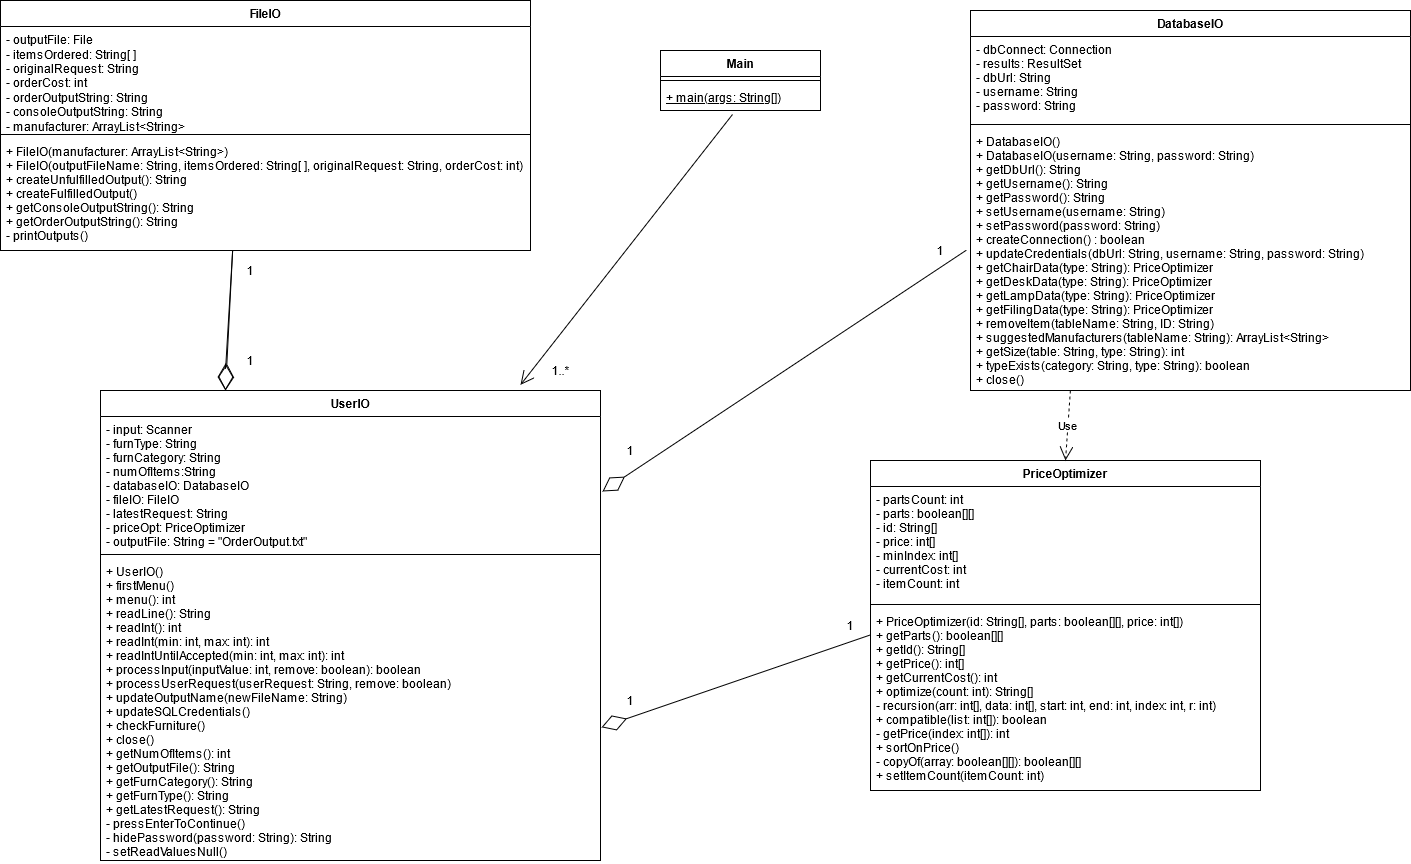

The diagram above was exported from draw.io. Its source (the exported page's mxGraphModel, read from the mxfile embedded in the PNG):
<mxGraphModel dx="1422" dy="763" grid="1" gridSize="10" guides="1" tooltips="1" connect="1" arrows="1" fold="1" page="1" pageScale="1" pageWidth="850" pageHeight="1100" math="0" shadow="0">
  <root>
    <mxCell id="WIyWlLk6GJQsqaUBKTNV-0" />
    <mxCell id="WIyWlLk6GJQsqaUBKTNV-1" parent="WIyWlLk6GJQsqaUBKTNV-0" />
    <mxCell id="bKJJPZ0Zo8svqRzhHxVd-2" value="UserIO" style="swimlane;fontStyle=1;align=center;verticalAlign=top;childLayout=stackLayout;horizontal=1;startSize=26;horizontalStack=0;resizeParent=1;resizeParentMax=0;resizeLast=0;collapsible=1;marginBottom=0;" parent="WIyWlLk6GJQsqaUBKTNV-1" vertex="1">
      <mxGeometry x="240" y="590" width="500" height="470" as="geometry" />
    </mxCell>
    <mxCell id="bKJJPZ0Zo8svqRzhHxVd-3" value="- input: Scanner&#10;- furnType: String&#10;- furnCategory: String&#10;- numOfItems:String&#10;- databaseIO: DatabaseIO&#10;- fileIO: FileIO&#10;- latestRequest: String&#10;- priceOpt: PriceOptimizer&#10;- outputFile: String = &quot;OrderOutput.txt&quot;&#10;" style="text;strokeColor=none;fillColor=none;align=left;verticalAlign=top;spacingLeft=4;spacingRight=4;overflow=hidden;rotatable=0;points=[[0,0.5],[1,0.5]];portConstraint=eastwest;" parent="bKJJPZ0Zo8svqRzhHxVd-2" vertex="1">
      <mxGeometry y="26" width="500" height="134" as="geometry" />
    </mxCell>
    <mxCell id="bKJJPZ0Zo8svqRzhHxVd-4" value="" style="line;strokeWidth=1;fillColor=none;align=left;verticalAlign=middle;spacingTop=-1;spacingLeft=3;spacingRight=3;rotatable=0;labelPosition=right;points=[];portConstraint=eastwest;" parent="bKJJPZ0Zo8svqRzhHxVd-2" vertex="1">
      <mxGeometry y="160" width="500" height="8" as="geometry" />
    </mxCell>
    <mxCell id="bKJJPZ0Zo8svqRzhHxVd-5" value="+ UserIO()&#10;+ firstMenu()&#10;+ menu(): int&#10;+ readLine(): String&#10;+ readInt(): int&#10;+ readInt(min: int, max: int): int&#10;+ readIntUntilAccepted(min: int, max: int): int&#10;+ processInput(inputValue: int, remove: boolean): boolean&#10;+ processUserRequest(userRequest: String, remove: boolean)&#10;+ updateOutputName(newFileName: String)&#10;+ updateSQLCredentials()&#10;+ checkFurniture()&#10;+ close()&#10;+ getNumOfItems(): int&#10;+ getOutputFile(): String&#10;+ getFurnCategory(): String&#10;+ getFurnType(): String&#10;+ getLatestRequest(): String&#10;- pressEnterToContinue()&#10;- hidePassword(password: String): String&#10;- setReadValuesNull()&#10;&#10;" style="text;strokeColor=none;fillColor=none;align=left;verticalAlign=top;spacingLeft=4;spacingRight=4;overflow=hidden;rotatable=0;points=[[0,0.5],[1,0.5]];portConstraint=eastwest;" parent="bKJJPZ0Zo8svqRzhHxVd-2" vertex="1">
      <mxGeometry y="168" width="500" height="302" as="geometry" />
    </mxCell>
    <mxCell id="bKJJPZ0Zo8svqRzhHxVd-6" value="DatabaseIO" style="swimlane;fontStyle=1;align=center;verticalAlign=top;childLayout=stackLayout;horizontal=1;startSize=26;horizontalStack=0;resizeParent=1;resizeParentMax=0;resizeLast=0;collapsible=1;marginBottom=0;" parent="WIyWlLk6GJQsqaUBKTNV-1" vertex="1">
      <mxGeometry x="1110" y="210" width="440" height="380" as="geometry" />
    </mxCell>
    <mxCell id="bKJJPZ0Zo8svqRzhHxVd-7" value="- dbConnect: Connection&#10;- results: ResultSet&#10;- dbUrl: String&#10;- username: String&#10;- password: String" style="text;strokeColor=none;fillColor=none;align=left;verticalAlign=top;spacingLeft=4;spacingRight=4;overflow=hidden;rotatable=0;points=[[0,0.5],[1,0.5]];portConstraint=eastwest;" parent="bKJJPZ0Zo8svqRzhHxVd-6" vertex="1">
      <mxGeometry y="26" width="440" height="84" as="geometry" />
    </mxCell>
    <mxCell id="bKJJPZ0Zo8svqRzhHxVd-8" value="" style="line;strokeWidth=1;fillColor=none;align=left;verticalAlign=middle;spacingTop=-1;spacingLeft=3;spacingRight=3;rotatable=0;labelPosition=right;points=[];portConstraint=eastwest;" parent="bKJJPZ0Zo8svqRzhHxVd-6" vertex="1">
      <mxGeometry y="110" width="440" height="8" as="geometry" />
    </mxCell>
    <mxCell id="bKJJPZ0Zo8svqRzhHxVd-9" value="+ DatabaseIO()&#10;+ DatabaseIO(username: String, password: String)&#10;+ getDbUrl(): String&#10;+ getUsername(): String&#10;+ getPassword(): String&#10;+ setUsername(username: String)&#10;+ setPassword(password: String)&#10;+ createConnection() : boolean&#10;+ updateCredentials(dbUrl: String, username: String, password: String)&#10;+ getChairData(type: String): PriceOptimizer&#10;+  getDeskData(type: String): PriceOptimizer&#10;+  getLampData(type: String): PriceOptimizer&#10;+  getFilingData(type: String): PriceOptimizer&#10;+ removeItem(tableName: String, ID: String)&#10;+ suggestedManufacturers(tableName: String): ArrayList&lt;String&gt;&#10;+ getSize(table: String, type: String): int&#10;+ typeExists(category: String, type: String): boolean&#10;+ close()&#10;" style="text;strokeColor=none;fillColor=none;align=left;verticalAlign=top;spacingLeft=4;spacingRight=4;overflow=hidden;rotatable=0;points=[[0,0.5],[1,0.5]];portConstraint=eastwest;" parent="bKJJPZ0Zo8svqRzhHxVd-6" vertex="1">
      <mxGeometry y="118" width="440" height="262" as="geometry" />
    </mxCell>
    <mxCell id="bKJJPZ0Zo8svqRzhHxVd-10" value="FileIO" style="swimlane;fontStyle=1;align=center;verticalAlign=top;childLayout=stackLayout;horizontal=1;startSize=26;horizontalStack=0;resizeParent=1;resizeParentMax=0;resizeLast=0;collapsible=1;marginBottom=0;" parent="WIyWlLk6GJQsqaUBKTNV-1" vertex="1">
      <mxGeometry x="140" y="200" width="530" height="250" as="geometry" />
    </mxCell>
    <mxCell id="bKJJPZ0Zo8svqRzhHxVd-11" value="- outputFile: File&lt;br&gt;&lt;div&gt;- itemsOrdered: String[ ]&lt;/div&gt;&lt;div&gt;- originalRequest: String&lt;/div&gt;&lt;div&gt;- orderCost: int&lt;/div&gt;&lt;div&gt;- orderOutputString: String&lt;/div&gt;&lt;div&gt;- consoleOutputString: String&lt;/div&gt;&lt;div&gt;- manufacturer: ArrayList&amp;lt;String&amp;gt;&lt;/div&gt;" style="text;strokeColor=none;fillColor=none;align=left;verticalAlign=top;spacingLeft=4;spacingRight=4;overflow=hidden;rotatable=0;points=[[0,0.5],[1,0.5]];portConstraint=eastwest;html=1;spacing=2;" parent="bKJJPZ0Zo8svqRzhHxVd-10" vertex="1">
      <mxGeometry y="26" width="530" height="104" as="geometry" />
    </mxCell>
    <mxCell id="bKJJPZ0Zo8svqRzhHxVd-12" value="" style="line;strokeWidth=1;fillColor=none;align=left;verticalAlign=middle;spacingTop=-1;spacingLeft=3;spacingRight=3;rotatable=0;labelPosition=right;points=[];portConstraint=eastwest;" parent="bKJJPZ0Zo8svqRzhHxVd-10" vertex="1">
      <mxGeometry y="130" width="530" height="8" as="geometry" />
    </mxCell>
    <mxCell id="bKJJPZ0Zo8svqRzhHxVd-13" value="+ FileIO(manufacturer: ArrayList&lt;String&gt;)&#10;+ FileIO(outputFileName: String, itemsOrdered: String[ ], originalRequest: String, orderCost: int)&#10;+ createUnfulfilledOutput(): String&#10;+ createFulfilledOutput()&#10;+ getConsoleOutputString(): String&#10;+ getOrderOutputString(): String&#10;- printOutputs()&#10;&#10;" style="text;strokeColor=none;fillColor=none;align=left;verticalAlign=top;spacingLeft=4;spacingRight=4;overflow=hidden;rotatable=0;points=[[0,0.5],[1,0.5]];portConstraint=eastwest;" parent="bKJJPZ0Zo8svqRzhHxVd-10" vertex="1">
      <mxGeometry y="138" width="530" height="112" as="geometry" />
    </mxCell>
    <mxCell id="bKJJPZ0Zo8svqRzhHxVd-14" value="PriceOptimizer" style="swimlane;fontStyle=1;align=center;verticalAlign=top;childLayout=stackLayout;horizontal=1;startSize=26;horizontalStack=0;resizeParent=1;resizeParentMax=0;resizeLast=0;collapsible=1;marginBottom=0;" parent="WIyWlLk6GJQsqaUBKTNV-1" vertex="1">
      <mxGeometry x="1010" y="660" width="390" height="330" as="geometry" />
    </mxCell>
    <mxCell id="bKJJPZ0Zo8svqRzhHxVd-15" value="- partsCount: int&#10;- parts: boolean[][]&#10;- id: String[]&#10;- price: int[]&#10;- minIndex: int[]&#10;- currentCost: int&#10;- itemCount: int" style="text;strokeColor=none;fillColor=none;align=left;verticalAlign=top;spacingLeft=4;spacingRight=4;overflow=hidden;rotatable=0;points=[[0,0.5],[1,0.5]];portConstraint=eastwest;" parent="bKJJPZ0Zo8svqRzhHxVd-14" vertex="1">
      <mxGeometry y="26" width="390" height="114" as="geometry" />
    </mxCell>
    <mxCell id="bKJJPZ0Zo8svqRzhHxVd-16" value="" style="line;strokeWidth=1;fillColor=none;align=left;verticalAlign=middle;spacingTop=-1;spacingLeft=3;spacingRight=3;rotatable=0;labelPosition=right;points=[];portConstraint=eastwest;" parent="bKJJPZ0Zo8svqRzhHxVd-14" vertex="1">
      <mxGeometry y="140" width="390" height="8" as="geometry" />
    </mxCell>
    <mxCell id="bKJJPZ0Zo8svqRzhHxVd-17" value="+ PriceOptimizer(id: String[], parts: boolean[][], price: int[])&#10;+ getParts(): boolean[][]&#10;+ getId(): String[]&#10;+ getPrice(): int[]&#10;+ getCurrentCost(): int&#10;+ optimize(count: int): String[]&#10;- recursion(arr: int[], data: int[], start: int, end: int, index: int, r: int)&#10;+ compatible(list: int[]): boolean&#10;- getPrice(index: int[]): int&#10;+ sortOnPrice()&#10;- copyOf(array: boolean[][]): boolean[][]&#10;+ setItemCount(itemCount: int)&#10;" style="text;strokeColor=none;fillColor=none;align=left;verticalAlign=top;spacingLeft=4;spacingRight=4;overflow=hidden;rotatable=0;points=[[0,0.5],[1,0.5]];portConstraint=eastwest;" parent="bKJJPZ0Zo8svqRzhHxVd-14" vertex="1">
      <mxGeometry y="148" width="390" height="182" as="geometry" />
    </mxCell>
    <mxCell id="bKJJPZ0Zo8svqRzhHxVd-27" value="Main" style="swimlane;fontStyle=1;align=center;verticalAlign=top;childLayout=stackLayout;horizontal=1;startSize=26;horizontalStack=0;resizeParent=1;resizeParentMax=0;resizeLast=0;collapsible=1;marginBottom=0;" parent="WIyWlLk6GJQsqaUBKTNV-1" vertex="1">
      <mxGeometry x="800" y="250" width="160" height="60" as="geometry" />
    </mxCell>
    <mxCell id="bKJJPZ0Zo8svqRzhHxVd-29" value="" style="line;strokeWidth=1;fillColor=none;align=left;verticalAlign=middle;spacingTop=-1;spacingLeft=3;spacingRight=3;rotatable=0;labelPosition=right;points=[];portConstraint=eastwest;" parent="bKJJPZ0Zo8svqRzhHxVd-27" vertex="1">
      <mxGeometry y="26" width="160" height="8" as="geometry" />
    </mxCell>
    <mxCell id="bKJJPZ0Zo8svqRzhHxVd-30" value="+ main(args: String[])" style="text;strokeColor=none;fillColor=none;align=left;verticalAlign=top;spacingLeft=4;spacingRight=4;overflow=hidden;rotatable=0;points=[[0,0.5],[1,0.5]];portConstraint=eastwest;fontStyle=4" parent="bKJJPZ0Zo8svqRzhHxVd-27" vertex="1">
      <mxGeometry y="34" width="160" height="26" as="geometry" />
    </mxCell>
    <mxCell id="EgaQzuMozR4xLo3EWsmf-22" value="" style="endArrow=diamondThin;endFill=0;endSize=24;html=1;entryX=0.25;entryY=0;entryDx=0;entryDy=0;exitX=0.438;exitY=1;exitDx=0;exitDy=0;exitPerimeter=0;startFill=1;" parent="WIyWlLk6GJQsqaUBKTNV-1" source="bKJJPZ0Zo8svqRzhHxVd-13" target="bKJJPZ0Zo8svqRzhHxVd-2" edge="1">
      <mxGeometry width="160" relative="1" as="geometry">
        <mxPoint x="370" y="520" as="sourcePoint" />
        <mxPoint x="530" y="520" as="targetPoint" />
      </mxGeometry>
    </mxCell>
    <mxCell id="EgaQzuMozR4xLo3EWsmf-23" value="" style="endArrow=diamondThin;endFill=0;endSize=24;html=1;entryX=0.25;entryY=0;entryDx=0;entryDy=0;exitX=0.438;exitY=1;exitDx=0;exitDy=0;exitPerimeter=0;" parent="WIyWlLk6GJQsqaUBKTNV-1" source="bKJJPZ0Zo8svqRzhHxVd-13" target="bKJJPZ0Zo8svqRzhHxVd-2" edge="1">
      <mxGeometry width="160" relative="1" as="geometry">
        <mxPoint x="372.1399999999999" y="460" as="sourcePoint" />
        <mxPoint x="365" y="590" as="targetPoint" />
        <Array as="points">
          <mxPoint x="365" y="570" />
        </Array>
      </mxGeometry>
    </mxCell>
    <mxCell id="EgaQzuMozR4xLo3EWsmf-24" value="" style="endArrow=diamondThin;endFill=0;endSize=24;html=1;exitX=-0.009;exitY=0.464;exitDx=0;exitDy=0;exitPerimeter=0;" parent="WIyWlLk6GJQsqaUBKTNV-1" source="bKJJPZ0Zo8svqRzhHxVd-9" edge="1">
      <mxGeometry width="160" relative="1" as="geometry">
        <mxPoint x="810" y="530" as="sourcePoint" />
        <mxPoint x="742" y="691" as="targetPoint" />
      </mxGeometry>
    </mxCell>
    <mxCell id="EgaQzuMozR4xLo3EWsmf-25" value="" style="endArrow=diamondThin;endFill=0;endSize=24;html=1;entryX=1.002;entryY=0.559;entryDx=0;entryDy=0;entryPerimeter=0;exitX=0;exitY=0.145;exitDx=0;exitDy=0;exitPerimeter=0;orthogonal=0;" parent="WIyWlLk6GJQsqaUBKTNV-1" source="bKJJPZ0Zo8svqRzhHxVd-17" target="bKJJPZ0Zo8svqRzhHxVd-5" edge="1">
      <mxGeometry width="160" relative="1" as="geometry">
        <mxPoint x="770" y="770" as="sourcePoint" />
        <mxPoint x="930" y="770" as="targetPoint" />
      </mxGeometry>
    </mxCell>
    <mxCell id="EgaQzuMozR4xLo3EWsmf-28" value="Use" style="endArrow=open;endSize=12;dashed=1;html=1;entryX=0.5;entryY=0;entryDx=0;entryDy=0;exitX=0.227;exitY=1;exitDx=0;exitDy=0;exitPerimeter=0;" parent="WIyWlLk6GJQsqaUBKTNV-1" source="bKJJPZ0Zo8svqRzhHxVd-9" target="bKJJPZ0Zo8svqRzhHxVd-14" edge="1">
      <mxGeometry width="160" relative="1" as="geometry">
        <mxPoint x="1070" y="590" as="sourcePoint" />
        <mxPoint x="1300" y="600" as="targetPoint" />
      </mxGeometry>
    </mxCell>
    <mxCell id="EgaQzuMozR4xLo3EWsmf-29" value="" style="endArrow=open;endFill=1;endSize=12;html=1;exitX=0.45;exitY=1.154;exitDx=0;exitDy=0;exitPerimeter=0;entryX=0.84;entryY=-0.012;entryDx=0;entryDy=0;entryPerimeter=0;" parent="WIyWlLk6GJQsqaUBKTNV-1" source="bKJJPZ0Zo8svqRzhHxVd-30" target="bKJJPZ0Zo8svqRzhHxVd-2" edge="1">
      <mxGeometry width="160" relative="1" as="geometry">
        <mxPoint x="790" y="360" as="sourcePoint" />
        <mxPoint x="950" y="360" as="targetPoint" />
      </mxGeometry>
    </mxCell>
    <mxCell id="cj1LqtJNyMuVW2Du2fCp-0" value="1..*" style="text;html=1;align=center;verticalAlign=middle;resizable=0;points=[];autosize=1;strokeColor=none;" parent="WIyWlLk6GJQsqaUBKTNV-1" vertex="1">
      <mxGeometry x="685" y="560" width="30" height="20" as="geometry" />
    </mxCell>
    <mxCell id="rsx5Gb4EPCPB7Wz3_mGZ-0" value="1" style="text;html=1;strokeColor=none;fillColor=none;align=center;verticalAlign=middle;whiteSpace=wrap;rounded=0;" vertex="1" parent="WIyWlLk6GJQsqaUBKTNV-1">
      <mxGeometry x="370" y="550" width="40" height="20" as="geometry" />
    </mxCell>
    <mxCell id="rsx5Gb4EPCPB7Wz3_mGZ-1" value="1" style="text;html=1;strokeColor=none;fillColor=none;align=center;verticalAlign=middle;whiteSpace=wrap;rounded=0;" vertex="1" parent="WIyWlLk6GJQsqaUBKTNV-1">
      <mxGeometry x="370" y="460" width="40" height="20" as="geometry" />
    </mxCell>
    <mxCell id="rsx5Gb4EPCPB7Wz3_mGZ-3" value="1" style="text;html=1;strokeColor=none;fillColor=none;align=center;verticalAlign=middle;whiteSpace=wrap;rounded=0;" vertex="1" parent="WIyWlLk6GJQsqaUBKTNV-1">
      <mxGeometry x="750" y="890" width="40" height="20" as="geometry" />
    </mxCell>
    <mxCell id="rsx5Gb4EPCPB7Wz3_mGZ-4" value="1" style="text;html=1;strokeColor=none;fillColor=none;align=center;verticalAlign=middle;whiteSpace=wrap;rounded=0;" vertex="1" parent="WIyWlLk6GJQsqaUBKTNV-1">
      <mxGeometry x="970" y="815" width="40" height="20" as="geometry" />
    </mxCell>
    <mxCell id="rsx5Gb4EPCPB7Wz3_mGZ-5" value="1" style="text;html=1;strokeColor=none;fillColor=none;align=center;verticalAlign=middle;whiteSpace=wrap;rounded=0;" vertex="1" parent="WIyWlLk6GJQsqaUBKTNV-1">
      <mxGeometry x="750" y="640" width="40" height="20" as="geometry" />
    </mxCell>
    <mxCell id="rsx5Gb4EPCPB7Wz3_mGZ-6" value="1" style="text;html=1;strokeColor=none;fillColor=none;align=center;verticalAlign=middle;whiteSpace=wrap;rounded=0;" vertex="1" parent="WIyWlLk6GJQsqaUBKTNV-1">
      <mxGeometry x="1060" y="440" width="40" height="20" as="geometry" />
    </mxCell>
  </root>
</mxGraphModel>